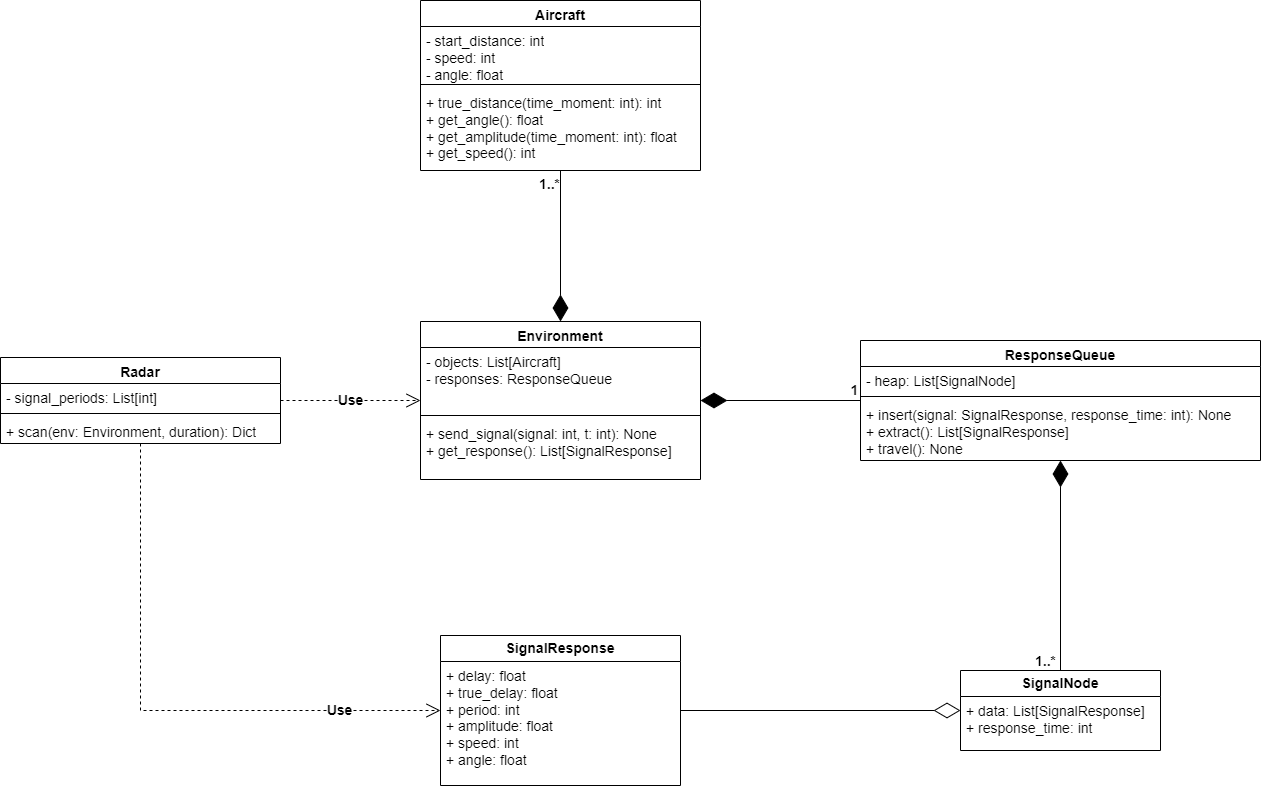

The diagram above was exported from draw.io. Its source (the exported page's mxGraphModel, read from the mxfile embedded in the PNG):
<mxGraphModel dx="1877" dy="629" grid="1" gridSize="10" guides="1" tooltips="1" connect="1" arrows="1" fold="1" page="1" pageScale="1" pageWidth="827" pageHeight="1169" math="0" shadow="0">
  <root>
    <mxCell id="WIyWlLk6GJQsqaUBKTNV-0" />
    <mxCell id="WIyWlLk6GJQsqaUBKTNV-1" parent="WIyWlLk6GJQsqaUBKTNV-0" />
    <mxCell id="GF2OPw2r5ZtbMO8D5Vbo-16" value="&lt;font style=&quot;font-size: 14px;&quot;&gt;Radar&lt;/font&gt;" style="swimlane;fontStyle=1;align=center;verticalAlign=top;childLayout=stackLayout;horizontal=1;startSize=26;horizontalStack=0;resizeParent=1;resizeParentMax=0;resizeLast=0;collapsible=1;marginBottom=0;whiteSpace=wrap;html=1;" parent="WIyWlLk6GJQsqaUBKTNV-1" vertex="1">
      <mxGeometry x="-260" y="357" width="280" height="86" as="geometry" />
    </mxCell>
    <mxCell id="GF2OPw2r5ZtbMO8D5Vbo-17" value="&lt;font style=&quot;font-size: 14px;&quot;&gt;- signal_periods: List[int]&lt;/font&gt;" style="text;strokeColor=none;fillColor=none;align=left;verticalAlign=top;spacingLeft=4;spacingRight=4;overflow=hidden;rotatable=0;points=[[0,0.5],[1,0.5]];portConstraint=eastwest;whiteSpace=wrap;html=1;" parent="GF2OPw2r5ZtbMO8D5Vbo-16" vertex="1">
      <mxGeometry y="26" width="280" height="26" as="geometry" />
    </mxCell>
    <mxCell id="GF2OPw2r5ZtbMO8D5Vbo-18" value="" style="line;strokeWidth=1;fillColor=none;align=left;verticalAlign=middle;spacingTop=-1;spacingLeft=3;spacingRight=3;rotatable=0;labelPosition=right;points=[];portConstraint=eastwest;strokeColor=inherit;" parent="GF2OPw2r5ZtbMO8D5Vbo-16" vertex="1">
      <mxGeometry y="52" width="280" height="8" as="geometry" />
    </mxCell>
    <mxCell id="GF2OPw2r5ZtbMO8D5Vbo-19" value="&lt;font style=&quot;font-size: 14px;&quot;&gt;+ scan(env: Environment, duration): Dict&lt;/font&gt;" style="text;strokeColor=none;fillColor=none;align=left;verticalAlign=top;spacingLeft=4;spacingRight=4;overflow=hidden;rotatable=0;points=[[0,0.5],[1,0.5]];portConstraint=eastwest;whiteSpace=wrap;html=1;" parent="GF2OPw2r5ZtbMO8D5Vbo-16" vertex="1">
      <mxGeometry y="60" width="280" height="26" as="geometry" />
    </mxCell>
    <mxCell id="GF2OPw2r5ZtbMO8D5Vbo-22" value="&lt;font style=&quot;font-size: 14px;&quot;&gt;Aircraft&lt;/font&gt;" style="swimlane;fontStyle=1;align=center;verticalAlign=top;childLayout=stackLayout;horizontal=1;startSize=26;horizontalStack=0;resizeParent=1;resizeParentMax=0;resizeLast=0;collapsible=1;marginBottom=0;whiteSpace=wrap;html=1;" parent="WIyWlLk6GJQsqaUBKTNV-1" vertex="1">
      <mxGeometry x="160" width="280" height="170" as="geometry" />
    </mxCell>
    <mxCell id="GF2OPw2r5ZtbMO8D5Vbo-23" value="&lt;font style=&quot;font-size: 14px;&quot;&gt;- start_distance: int&lt;br&gt;- speed: int&lt;br&gt;- angle: float&lt;br&gt;&lt;/font&gt;" style="text;strokeColor=none;fillColor=none;align=left;verticalAlign=top;spacingLeft=4;spacingRight=4;overflow=hidden;rotatable=0;points=[[0,0.5],[1,0.5]];portConstraint=eastwest;whiteSpace=wrap;html=1;" parent="GF2OPw2r5ZtbMO8D5Vbo-22" vertex="1">
      <mxGeometry y="26" width="280" height="54" as="geometry" />
    </mxCell>
    <mxCell id="GF2OPw2r5ZtbMO8D5Vbo-24" value="" style="line;strokeWidth=1;fillColor=none;align=left;verticalAlign=middle;spacingTop=-1;spacingLeft=3;spacingRight=3;rotatable=0;labelPosition=right;points=[];portConstraint=eastwest;strokeColor=inherit;" parent="GF2OPw2r5ZtbMO8D5Vbo-22" vertex="1">
      <mxGeometry y="80" width="280" height="8" as="geometry" />
    </mxCell>
    <mxCell id="GF2OPw2r5ZtbMO8D5Vbo-25" value="&lt;font style=&quot;font-size: 14px;&quot;&gt;+ true_distance(time_moment: int): int&lt;br&gt;+ get_angle(): float&lt;br&gt;+ get_amplitude(time_moment: int): float&lt;br&gt;+ get_speed(): int&lt;br&gt;&lt;/font&gt;" style="text;strokeColor=none;fillColor=none;align=left;verticalAlign=top;spacingLeft=4;spacingRight=4;overflow=hidden;rotatable=0;points=[[0,0.5],[1,0.5]];portConstraint=eastwest;whiteSpace=wrap;html=1;" parent="GF2OPw2r5ZtbMO8D5Vbo-22" vertex="1">
      <mxGeometry y="88" width="280" height="82" as="geometry" />
    </mxCell>
    <mxCell id="GF2OPw2r5ZtbMO8D5Vbo-26" value="&lt;b&gt;&lt;font style=&quot;font-size: 14px;&quot;&gt;SignalResponse&lt;/font&gt;&lt;/b&gt;" style="swimlane;fontStyle=0;childLayout=stackLayout;horizontal=1;startSize=26;fillColor=none;horizontalStack=0;resizeParent=1;resizeParentMax=0;resizeLast=0;collapsible=1;marginBottom=0;whiteSpace=wrap;html=1;" parent="WIyWlLk6GJQsqaUBKTNV-1" vertex="1">
      <mxGeometry x="180" y="635" width="240" height="150" as="geometry">
        <mxRectangle x="310" y="420" width="110" height="30" as="alternateBounds" />
      </mxGeometry>
    </mxCell>
    <mxCell id="GF2OPw2r5ZtbMO8D5Vbo-27" value="&lt;font style=&quot;font-size: 14px;&quot;&gt;+ delay: float&lt;br&gt;+ true_delay: float&lt;br&gt;+ period: int&lt;br&gt;+ amplitude: float&lt;br&gt;+ speed: int&lt;br&gt;+ angle: float&lt;br&gt;&lt;/font&gt;" style="text;strokeColor=none;fillColor=none;align=left;verticalAlign=top;spacingLeft=4;spacingRight=4;overflow=hidden;rotatable=0;points=[[0,0.5],[1,0.5]];portConstraint=eastwest;whiteSpace=wrap;html=1;" parent="GF2OPw2r5ZtbMO8D5Vbo-26" vertex="1">
      <mxGeometry y="26" width="240" height="124" as="geometry" />
    </mxCell>
    <mxCell id="GF2OPw2r5ZtbMO8D5Vbo-28" value="&lt;font style=&quot;font-size: 14px;&quot;&gt;ResponseQueue&lt;/font&gt;" style="swimlane;fontStyle=1;align=center;verticalAlign=top;childLayout=stackLayout;horizontal=1;startSize=26;horizontalStack=0;resizeParent=1;resizeParentMax=0;resizeLast=0;collapsible=1;marginBottom=0;whiteSpace=wrap;html=1;" parent="WIyWlLk6GJQsqaUBKTNV-1" vertex="1">
      <mxGeometry x="600" y="340" width="400" height="120" as="geometry" />
    </mxCell>
    <mxCell id="GF2OPw2r5ZtbMO8D5Vbo-29" value="&lt;font style=&quot;font-size: 14px;&quot;&gt;- heap: List[SignalNode]&lt;/font&gt;" style="text;strokeColor=none;fillColor=none;align=left;verticalAlign=top;spacingLeft=4;spacingRight=4;overflow=hidden;rotatable=0;points=[[0,0.5],[1,0.5]];portConstraint=eastwest;whiteSpace=wrap;html=1;" parent="GF2OPw2r5ZtbMO8D5Vbo-28" vertex="1">
      <mxGeometry y="26" width="400" height="26" as="geometry" />
    </mxCell>
    <mxCell id="GF2OPw2r5ZtbMO8D5Vbo-30" value="" style="line;strokeWidth=1;fillColor=none;align=left;verticalAlign=middle;spacingTop=-1;spacingLeft=3;spacingRight=3;rotatable=0;labelPosition=right;points=[];portConstraint=eastwest;strokeColor=inherit;" parent="GF2OPw2r5ZtbMO8D5Vbo-28" vertex="1">
      <mxGeometry y="52" width="400" height="8" as="geometry" />
    </mxCell>
    <mxCell id="GF2OPw2r5ZtbMO8D5Vbo-31" value="&lt;font style=&quot;font-size: 14px;&quot;&gt;+ insert(signal: SignalResponse, response_time: int): None&lt;br&gt;+ extract(): List[SignalResponse]&lt;br&gt;+ travel(): None&lt;br&gt;&lt;/font&gt;" style="text;strokeColor=none;fillColor=none;align=left;verticalAlign=top;spacingLeft=4;spacingRight=4;overflow=hidden;rotatable=0;points=[[0,0.5],[1,0.5]];portConstraint=eastwest;whiteSpace=wrap;html=1;" parent="GF2OPw2r5ZtbMO8D5Vbo-28" vertex="1">
      <mxGeometry y="60" width="400" height="60" as="geometry" />
    </mxCell>
    <mxCell id="GF2OPw2r5ZtbMO8D5Vbo-39" value="&lt;b&gt;&lt;font style=&quot;font-size: 14px;&quot;&gt;SignalNode&lt;/font&gt;&lt;/b&gt;" style="swimlane;fontStyle=0;childLayout=stackLayout;horizontal=1;startSize=26;fillColor=none;horizontalStack=0;resizeParent=1;resizeParentMax=0;resizeLast=0;collapsible=1;marginBottom=0;whiteSpace=wrap;html=1;" parent="WIyWlLk6GJQsqaUBKTNV-1" vertex="1">
      <mxGeometry x="700" y="670" width="200" height="80" as="geometry" />
    </mxCell>
    <mxCell id="GF2OPw2r5ZtbMO8D5Vbo-40" value="&lt;font style=&quot;font-size: 14px;&quot;&gt;+ data: List[SignalResponse]&lt;br&gt;+ response_time: int&lt;br&gt;&lt;/font&gt;" style="text;strokeColor=none;fillColor=none;align=left;verticalAlign=top;spacingLeft=4;spacingRight=4;overflow=hidden;rotatable=0;points=[[0,0.5],[1,0.5]];portConstraint=eastwest;whiteSpace=wrap;html=1;" parent="GF2OPw2r5ZtbMO8D5Vbo-39" vertex="1">
      <mxGeometry y="26" width="200" height="54" as="geometry" />
    </mxCell>
    <mxCell id="GF2OPw2r5ZtbMO8D5Vbo-41" value="" style="endArrow=diamondThin;endFill=1;endSize=24;html=1;rounded=0;" parent="WIyWlLk6GJQsqaUBKTNV-1" source="GF2OPw2r5ZtbMO8D5Vbo-39" target="GF2OPw2r5ZtbMO8D5Vbo-28" edge="1">
      <mxGeometry width="160" relative="1" as="geometry">
        <mxPoint x="1044" y="460" as="sourcePoint" />
        <mxPoint x="1204" y="460" as="targetPoint" />
      </mxGeometry>
    </mxCell>
    <mxCell id="GF2OPw2r5ZtbMO8D5Vbo-42" value="&lt;font style=&quot;font-size: 14px;&quot;&gt;&lt;b&gt;1..*&lt;/b&gt;&lt;/font&gt;" style="edgeLabel;html=1;align=center;verticalAlign=middle;resizable=0;points=[];" parent="GF2OPw2r5ZtbMO8D5Vbo-41" vertex="1" connectable="0">
      <mxGeometry x="-0.6625" y="-1" relative="1" as="geometry">
        <mxPoint x="-17" y="25" as="offset" />
      </mxGeometry>
    </mxCell>
    <mxCell id="GF2OPw2r5ZtbMO8D5Vbo-43" value="" style="endArrow=diamondThin;endFill=0;endSize=24;html=1;rounded=0;" parent="WIyWlLk6GJQsqaUBKTNV-1" source="GF2OPw2r5ZtbMO8D5Vbo-26" target="GF2OPw2r5ZtbMO8D5Vbo-39" edge="1">
      <mxGeometry width="160" relative="1" as="geometry">
        <mxPoint x="1184" y="770" as="sourcePoint" />
        <mxPoint x="1284" y="550" as="targetPoint" />
      </mxGeometry>
    </mxCell>
    <mxCell id="GF2OPw2r5ZtbMO8D5Vbo-48" value="&lt;font style=&quot;font-size: 14px;&quot;&gt;Environment&lt;/font&gt;" style="swimlane;fontStyle=1;align=center;verticalAlign=top;childLayout=stackLayout;horizontal=1;startSize=26;horizontalStack=0;resizeParent=1;resizeParentMax=0;resizeLast=0;collapsible=1;marginBottom=0;whiteSpace=wrap;html=1;" parent="WIyWlLk6GJQsqaUBKTNV-1" vertex="1">
      <mxGeometry x="160" y="321" width="280" height="158" as="geometry" />
    </mxCell>
    <mxCell id="GF2OPw2r5ZtbMO8D5Vbo-49" value="&lt;font style=&quot;font-size: 14px;&quot;&gt;- objects: List[Aircraft]&lt;br&gt;- responses: ResponseQueue&lt;br&gt;&lt;/font&gt;" style="text;strokeColor=none;fillColor=none;align=left;verticalAlign=top;spacingLeft=4;spacingRight=4;overflow=hidden;rotatable=0;points=[[0,0.5],[1,0.5]];portConstraint=eastwest;whiteSpace=wrap;html=1;" parent="GF2OPw2r5ZtbMO8D5Vbo-48" vertex="1">
      <mxGeometry y="26" width="280" height="64" as="geometry" />
    </mxCell>
    <mxCell id="GF2OPw2r5ZtbMO8D5Vbo-50" value="" style="line;strokeWidth=1;fillColor=none;align=left;verticalAlign=middle;spacingTop=-1;spacingLeft=3;spacingRight=3;rotatable=0;labelPosition=right;points=[];portConstraint=eastwest;strokeColor=inherit;" parent="GF2OPw2r5ZtbMO8D5Vbo-48" vertex="1">
      <mxGeometry y="90" width="280" height="8" as="geometry" />
    </mxCell>
    <mxCell id="GF2OPw2r5ZtbMO8D5Vbo-51" value="&lt;font style=&quot;font-size: 14px;&quot;&gt;+ send_signal(signal: int, t: int): None&lt;br&gt;+ get_response(): List[SignalResponse]&lt;br&gt;&lt;/font&gt;" style="text;strokeColor=none;fillColor=none;align=left;verticalAlign=top;spacingLeft=4;spacingRight=4;overflow=hidden;rotatable=0;points=[[0,0.5],[1,0.5]];portConstraint=eastwest;whiteSpace=wrap;html=1;" parent="GF2OPw2r5ZtbMO8D5Vbo-48" vertex="1">
      <mxGeometry y="98" width="280" height="60" as="geometry" />
    </mxCell>
    <mxCell id="GF2OPw2r5ZtbMO8D5Vbo-52" value="" style="endArrow=diamondThin;endFill=1;endSize=24;html=1;rounded=0;" parent="WIyWlLk6GJQsqaUBKTNV-1" source="GF2OPw2r5ZtbMO8D5Vbo-22" target="GF2OPw2r5ZtbMO8D5Vbo-48" edge="1">
      <mxGeometry width="160" relative="1" as="geometry">
        <mxPoint x="340" y="200" as="sourcePoint" />
        <mxPoint x="500" y="200" as="targetPoint" />
      </mxGeometry>
    </mxCell>
    <mxCell id="GF2OPw2r5ZtbMO8D5Vbo-53" value="&lt;font style=&quot;font-size: 14px;&quot;&gt;&lt;b&gt;1..*&lt;/b&gt;&lt;/font&gt;" style="edgeLabel;html=1;align=center;verticalAlign=middle;resizable=0;points=[];" parent="GF2OPw2r5ZtbMO8D5Vbo-52" vertex="1" connectable="0">
      <mxGeometry x="-0.8314" y="-1" relative="1" as="geometry">
        <mxPoint x="-11" as="offset" />
      </mxGeometry>
    </mxCell>
    <mxCell id="GF2OPw2r5ZtbMO8D5Vbo-57" value="" style="endArrow=diamondThin;endFill=1;endSize=24;html=1;rounded=0;" parent="WIyWlLk6GJQsqaUBKTNV-1" source="GF2OPw2r5ZtbMO8D5Vbo-28" target="GF2OPw2r5ZtbMO8D5Vbo-48" edge="1">
      <mxGeometry width="160" relative="1" as="geometry">
        <mxPoint x="330" y="560" as="sourcePoint" />
        <mxPoint x="490" y="560" as="targetPoint" />
      </mxGeometry>
    </mxCell>
    <mxCell id="GF2OPw2r5ZtbMO8D5Vbo-58" value="&lt;font style=&quot;font-size: 14px;&quot;&gt;&lt;b&gt;1&lt;/b&gt;&lt;/font&gt;" style="edgeLabel;html=1;align=center;verticalAlign=middle;resizable=0;points=[];" parent="GF2OPw2r5ZtbMO8D5Vbo-57" vertex="1" connectable="0">
      <mxGeometry x="-0.8125" y="-1" relative="1" as="geometry">
        <mxPoint x="8" y="-10" as="offset" />
      </mxGeometry>
    </mxCell>
    <mxCell id="GF2OPw2r5ZtbMO8D5Vbo-59" value="&lt;font style=&quot;font-size: 14px;&quot;&gt;&lt;b&gt;Use&lt;/b&gt;&lt;/font&gt;" style="endArrow=open;endSize=12;dashed=1;html=1;rounded=0;" parent="WIyWlLk6GJQsqaUBKTNV-1" source="GF2OPw2r5ZtbMO8D5Vbo-16" target="GF2OPw2r5ZtbMO8D5Vbo-48" edge="1">
      <mxGeometry width="160" relative="1" as="geometry">
        <mxPoint x="20" y="450" as="sourcePoint" />
        <mxPoint x="180" y="450" as="targetPoint" />
      </mxGeometry>
    </mxCell>
    <mxCell id="GF2OPw2r5ZtbMO8D5Vbo-60" value="&lt;font style=&quot;font-size: 14px;&quot;&gt;&lt;b&gt;Use&lt;/b&gt;&lt;/font&gt;" style="endArrow=open;endSize=12;dashed=1;html=1;rounded=0;" parent="WIyWlLk6GJQsqaUBKTNV-1" source="GF2OPw2r5ZtbMO8D5Vbo-16" target="GF2OPw2r5ZtbMO8D5Vbo-26" edge="1">
      <mxGeometry x="0.6473" width="160" relative="1" as="geometry">
        <mxPoint x="-10" y="620" as="sourcePoint" />
        <mxPoint x="150" y="620" as="targetPoint" />
        <Array as="points">
          <mxPoint x="-120" y="710" />
        </Array>
        <mxPoint x="-1" as="offset" />
      </mxGeometry>
    </mxCell>
  </root>
</mxGraphModel>